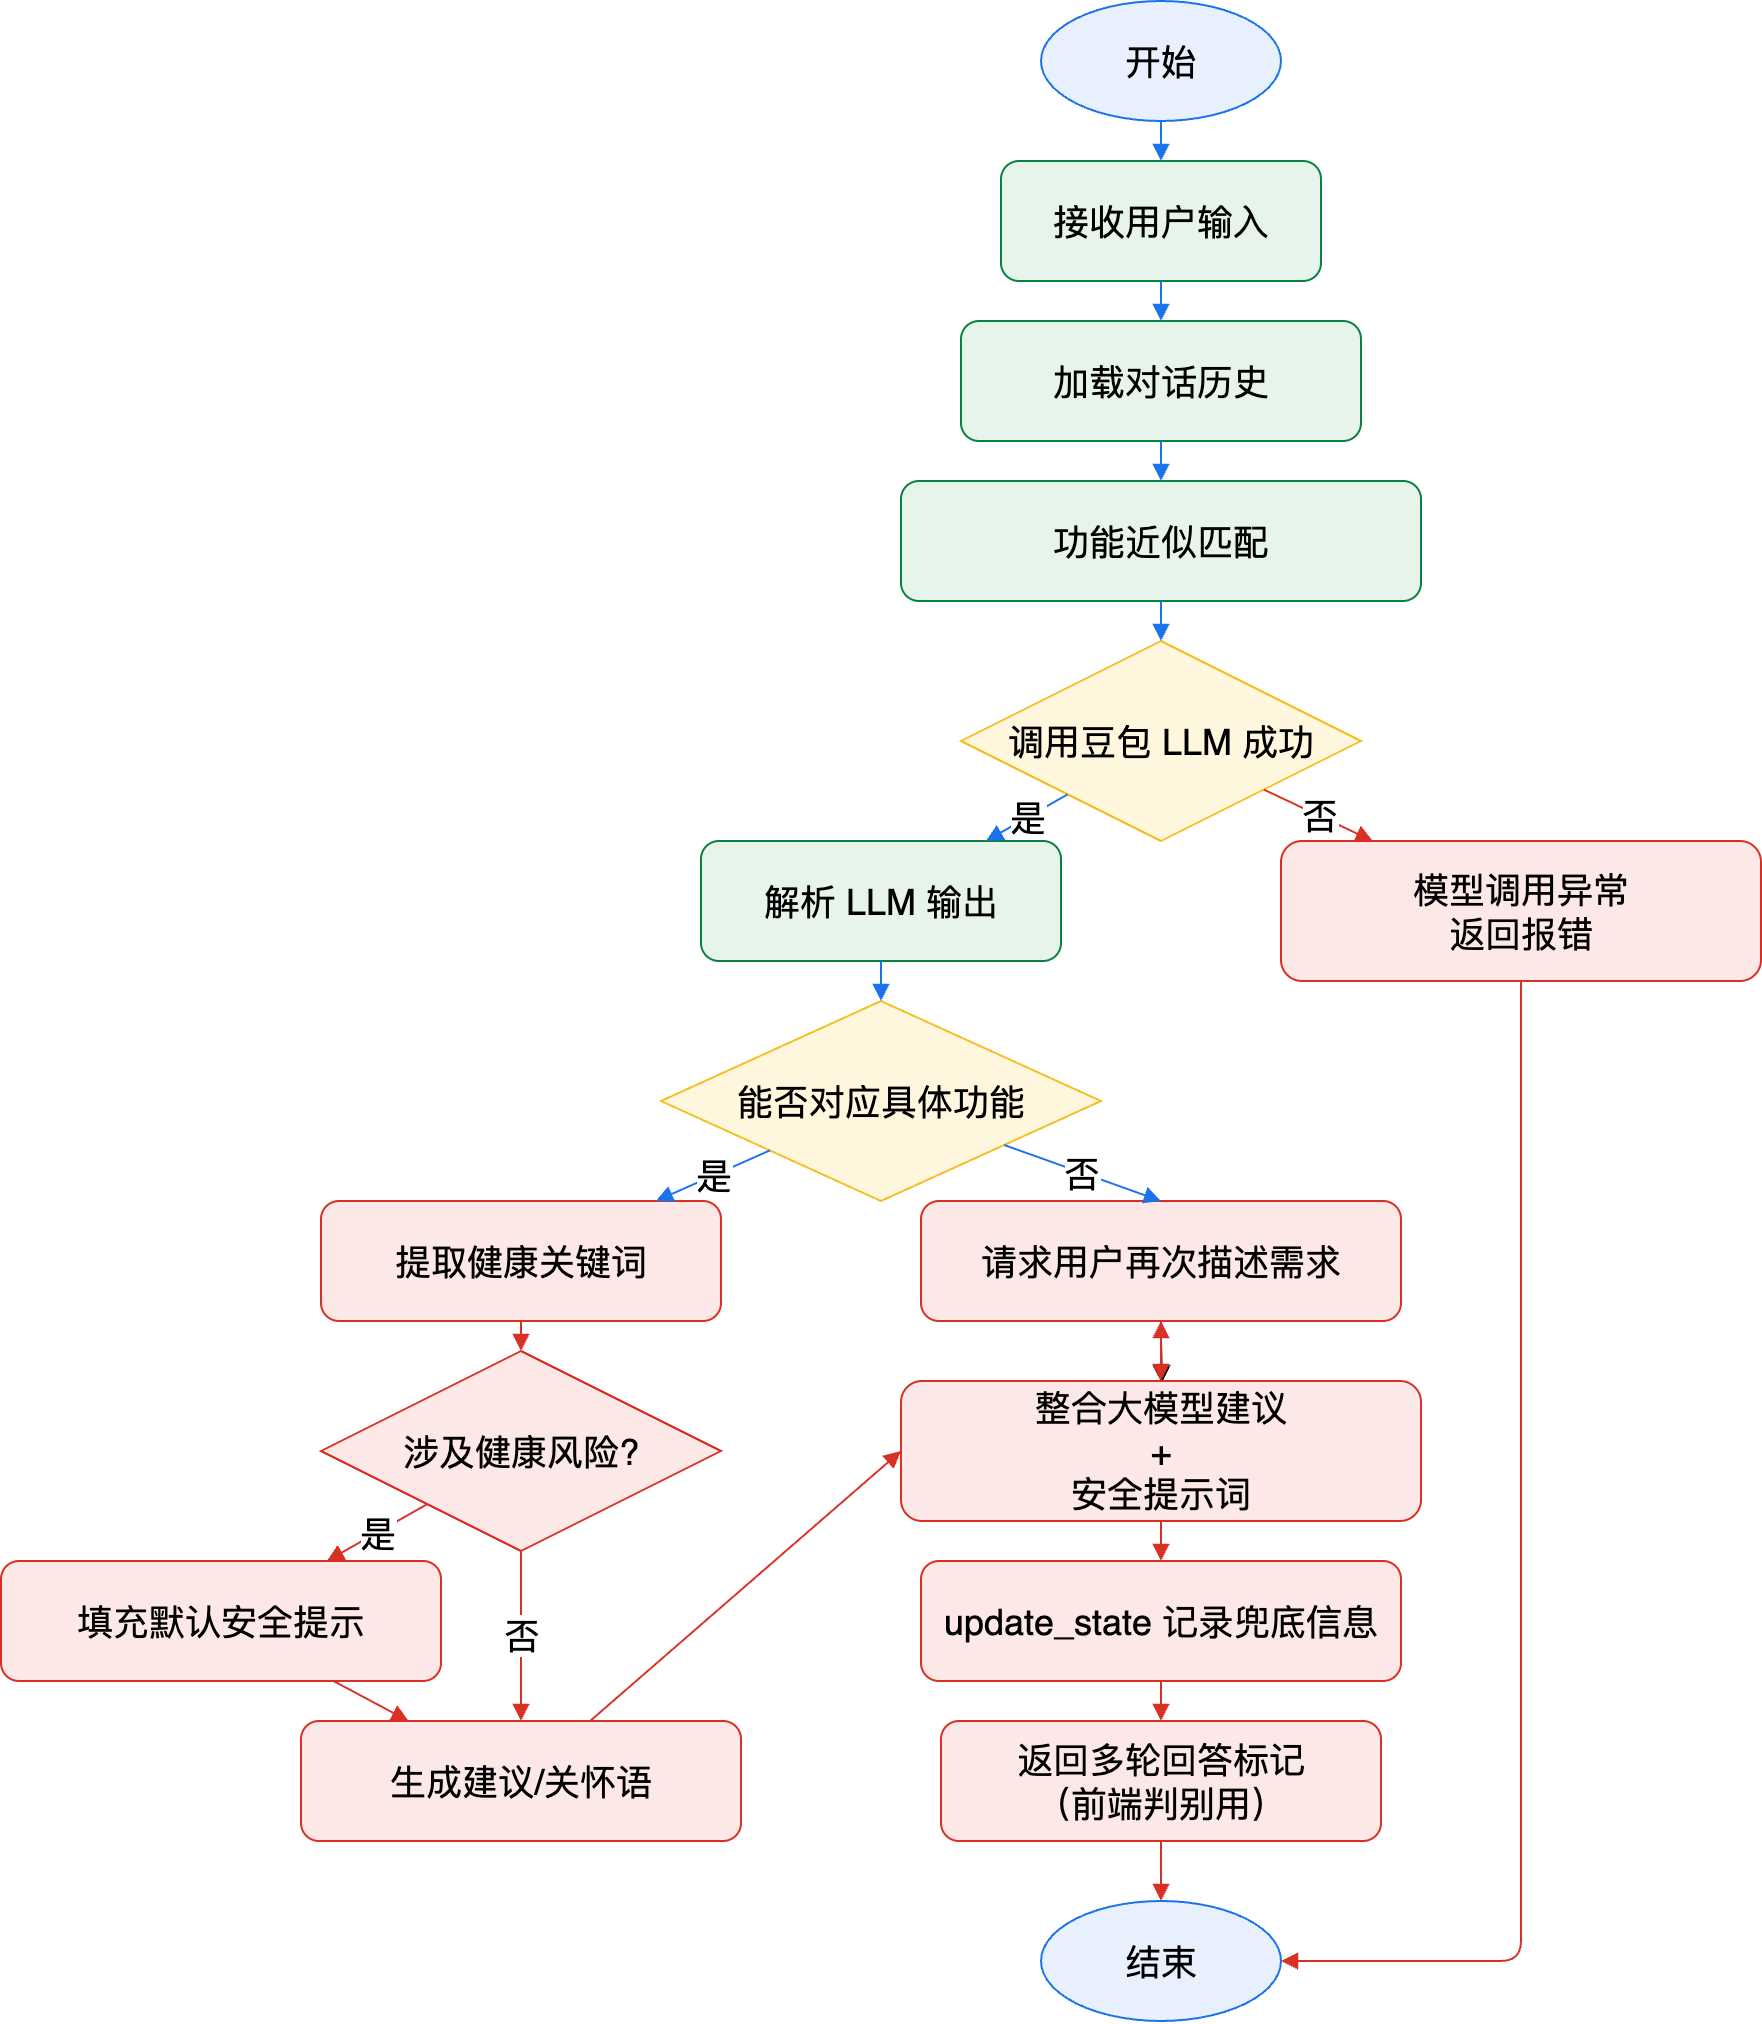

The diagram above was exported from draw.io. Its source (the exported page's mxGraphModel, read from the mxfile embedded in the PNG):
<mxGraphModel dx="1198" dy="812" grid="1" gridSize="10" guides="1" tooltips="1" connect="1" arrows="1" fold="1" page="1" pageScale="1" pageWidth="1240" pageHeight="1754" math="0" shadow="0">
  <root>
    <mxCell id="0" />
    <mxCell id="1" parent="0" />
    <mxCell id="start" value="开始" style="ellipse;whiteSpace=wrap;html=1;strokeColor=#1a73e8;fillColor=#e8f0fe;fontSize=18;" parent="1" vertex="1">
      <mxGeometry x="540" y="10" width="120" height="60" as="geometry" />
    </mxCell>
    <mxCell id="r1" value="接收用户输入" style="rounded=1;whiteSpace=wrap;html=1;strokeColor=#0b8043;fillColor=#e6f4ea;fontSize=18;" parent="1" vertex="1">
      <mxGeometry x="520" y="90" width="160" height="60" as="geometry" />
    </mxCell>
    <mxCell id="r2" value="加载对话历史" style="rounded=1;whiteSpace=wrap;html=1;strokeColor=#0b8043;fillColor=#e6f4ea;fontSize=18;" parent="1" vertex="1">
      <mxGeometry x="500" y="170" width="200" height="60" as="geometry" />
    </mxCell>
    <mxCell id="c1" value="功能近似匹配" style="rounded=1;whiteSpace=wrap;html=1;strokeColor=#0b8043;fillColor=#e6f4ea;fontSize=18;" parent="1" vertex="1">
      <mxGeometry x="470" y="250" width="260" height="60" as="geometry" />
    </mxCell>
    <mxCell id="d1" value="调用豆包 LLM 成功" style="rhombus;whiteSpace=wrap;html=1;strokeColor=#f6bf26;fillColor=#fef6dd;fontSize=18;" parent="1" vertex="1">
      <mxGeometry x="500" y="330" width="200" height="100" as="geometry" />
    </mxCell>
    <mxCell id="c3" value="解析 LLM 输出" style="rounded=1;whiteSpace=wrap;html=1;strokeColor=#0b8043;fillColor=#e6f4ea;fontSize=18;" parent="1" vertex="1">
      <mxGeometry x="370" y="430" width="180" height="60" as="geometry" />
    </mxCell>
    <mxCell id="d2" value="能否对应具体功能" style="rhombus;whiteSpace=wrap;html=1;strokeColor=#f6bf26;fillColor=#fef6dd;fontSize=18;" parent="1" vertex="1">
      <mxGeometry x="350" y="510" width="220" height="100" as="geometry" />
    </mxCell>
    <mxCell id="a1" value="提取健康关键词" style="rounded=1;whiteSpace=wrap;html=1;strokeColor=#d93025;fillColor=#fce8e6;fontSize=18;" parent="1" vertex="1">
      <mxGeometry x="180" y="610" width="200" height="60" as="geometry" />
    </mxCell>
    <mxCell id="a2" value="涉及健康风险?" style="rhombus;whiteSpace=wrap;html=1;strokeColor=#d93025;fillColor=#fce8e6;fontSize=18;" parent="1" vertex="1">
      <mxGeometry x="180" y="685" width="200" height="100" as="geometry" />
    </mxCell>
    <mxCell id="a3" value="填充默认安全提示" style="rounded=1;whiteSpace=wrap;html=1;strokeColor=#d93025;fillColor=#fce8e6;fontSize=18;" parent="1" vertex="1">
      <mxGeometry x="20" y="790" width="220" height="60" as="geometry" />
    </mxCell>
    <mxCell id="a4" value="生成建议/关怀语" style="rounded=1;whiteSpace=wrap;html=1;strokeColor=#d93025;fillColor=#fce8e6;fontSize=18;" parent="1" vertex="1">
      <mxGeometry x="170" y="870" width="220" height="60" as="geometry" />
    </mxCell>
    <mxCell id="TR8J26JDSWJaEVJ-IXkS-3" value="" style="edgeStyle=orthogonalEdgeStyle;rounded=0;orthogonalLoop=1;jettySize=auto;html=1;" edge="1" parent="1" target="q3">
      <mxGeometry relative="1" as="geometry">
        <mxPoint x="600" y="680" as="sourcePoint" />
      </mxGeometry>
    </mxCell>
    <mxCell id="q2" value="请求用户再次描述需求" style="rounded=1;whiteSpace=wrap;html=1;strokeColor=#d93025;fillColor=#fce8e6;fontSize=18;" parent="1" vertex="1">
      <mxGeometry x="480" y="610" width="240" height="60" as="geometry" />
    </mxCell>
    <mxCell id="q3" value="整合大模型建议&lt;div&gt;+&lt;/div&gt;&lt;div&gt;安全提示词&lt;/div&gt;" style="rounded=1;whiteSpace=wrap;html=1;strokeColor=#d93025;fillColor=#fce8e6;fontSize=18;" parent="1" vertex="1">
      <mxGeometry x="470" y="700" width="260" height="70" as="geometry" />
    </mxCell>
    <mxCell id="q4" value="update_state 记录兜底信息" style="rounded=1;whiteSpace=wrap;html=1;strokeColor=#d93025;fillColor=#fce8e6;fontSize=18;" parent="1" vertex="1">
      <mxGeometry x="480" y="790" width="240" height="60" as="geometry" />
    </mxCell>
    <mxCell id="q5" value="返回多轮回答标记&lt;div&gt;（前端判别用）&lt;/div&gt;" style="rounded=1;whiteSpace=wrap;html=1;strokeColor=#d93025;fillColor=#fce8e6;fontSize=18;" parent="1" vertex="1">
      <mxGeometry x="490" y="870" width="220" height="60" as="geometry" />
    </mxCell>
    <mxCell id="e1" value="模型调用异常&lt;div&gt;返回报错&lt;/div&gt;" style="rounded=1;whiteSpace=wrap;html=1;strokeColor=#d93025;fillColor=#fce8e6;fontSize=18;" parent="1" vertex="1">
      <mxGeometry x="660" y="430" width="240" height="70" as="geometry" />
    </mxCell>
    <mxCell id="finish" value="结束" style="ellipse;whiteSpace=wrap;html=1;strokeColor=#1a73e8;fillColor=#e8f0fe;fontSize=18;" parent="1" vertex="1">
      <mxGeometry x="540" y="960" width="120" height="60" as="geometry" />
    </mxCell>
    <mxCell id="edge1" style="endArrow=block;html=1;strokeColor=#1a73e8;fontSize=18;" parent="1" source="start" target="r1" edge="1">
      <mxGeometry relative="1" as="geometry" />
    </mxCell>
    <mxCell id="edge2" style="endArrow=block;html=1;strokeColor=#1a73e8;fontSize=18;" parent="1" source="r1" target="r2" edge="1">
      <mxGeometry relative="1" as="geometry" />
    </mxCell>
    <mxCell id="edge3" style="endArrow=block;html=1;strokeColor=#1a73e8;fontSize=18;" parent="1" source="r2" target="c1" edge="1">
      <mxGeometry relative="1" as="geometry" />
    </mxCell>
    <mxCell id="edge4" style="endArrow=block;html=1;strokeColor=#1a73e8;fontSize=18;" parent="1" source="c1" target="d1" edge="1">
      <mxGeometry relative="1" as="geometry" />
    </mxCell>
    <mxCell id="edge5" value="是" style="endArrow=block;html=1;strokeColor=#1a73e8;fontSize=18;" parent="1" source="d1" target="c3" edge="1">
      <mxGeometry relative="1" as="geometry" />
    </mxCell>
    <mxCell id="edge6" value="否" style="endArrow=block;html=1;strokeColor=#d93025;fontSize=18;" parent="1" source="d1" target="e1" edge="1">
      <mxGeometry relative="1" as="geometry" />
    </mxCell>
    <mxCell id="edge7" style="endArrow=block;html=1;strokeColor=#1a73e8;entryX=0.5;entryY=0;entryDx=0;entryDy=0;fontSize=18;" parent="1" source="c3" target="d2" edge="1">
      <mxGeometry relative="1" as="geometry">
        <mxPoint x="449.99999999999955" y="550" as="targetPoint" />
      </mxGeometry>
    </mxCell>
    <mxCell id="edge9" value="是" style="endArrow=block;html=1;strokeColor=#1a73e8;fontSize=18;" parent="1" source="d2" target="a1" edge="1">
      <mxGeometry relative="1" as="geometry" />
    </mxCell>
    <mxCell id="edge10" value="否" style="endArrow=block;html=1;strokeColor=#1a73e8;fontSize=18;entryX=0.5;entryY=0;entryDx=0;entryDy=0;" parent="1" source="d2" target="q2" edge="1">
      <mxGeometry relative="1" as="geometry">
        <mxPoint x="553.3333333333333" y="620" as="targetPoint" />
      </mxGeometry>
    </mxCell>
    <mxCell id="edge11" style="endArrow=block;html=1;strokeColor=#d93025;fontSize=18;" parent="1" source="a1" target="a2" edge="1">
      <mxGeometry relative="1" as="geometry" />
    </mxCell>
    <mxCell id="edge12" value="是" style="endArrow=block;html=1;strokeColor=#d93025;fontSize=18;" parent="1" source="a2" target="a3" edge="1">
      <mxGeometry relative="1" as="geometry" />
    </mxCell>
    <mxCell id="edge13" value="否" style="endArrow=block;html=1;strokeColor=#d93025;fontSize=18;" parent="1" source="a2" target="a4" edge="1">
      <mxGeometry relative="1" as="geometry" />
    </mxCell>
    <mxCell id="edge14" style="endArrow=block;html=1;strokeColor=#d93025;fontSize=18;" parent="1" source="a3" target="a4" edge="1">
      <mxGeometry relative="1" as="geometry" />
    </mxCell>
    <mxCell id="edge15" style="endArrow=block;html=1;strokeColor=#d93025;entryX=0;entryY=0.5;entryDx=0;entryDy=0;fontSize=18;" parent="1" source="a4" target="q3" edge="1">
      <mxGeometry relative="1" as="geometry" />
    </mxCell>
    <mxCell id="edge16" style="endArrow=block;html=1;strokeColor=#d93025;fontSize=18;" parent="1" target="q2" edge="1">
      <mxGeometry relative="1" as="geometry">
        <mxPoint x="600" y="680" as="sourcePoint" />
      </mxGeometry>
    </mxCell>
    <mxCell id="edge17" style="endArrow=block;html=1;strokeColor=#d93025;fontSize=18;" parent="1" source="q2" target="q3" edge="1">
      <mxGeometry relative="1" as="geometry" />
    </mxCell>
    <mxCell id="edge18" style="endArrow=block;html=1;strokeColor=#d93025;fontSize=18;" parent="1" source="q3" target="q4" edge="1">
      <mxGeometry relative="1" as="geometry" />
    </mxCell>
    <mxCell id="edge19" style="endArrow=block;html=1;strokeColor=#d93025;fontSize=18;" parent="1" source="q4" target="q5" edge="1">
      <mxGeometry relative="1" as="geometry" />
    </mxCell>
    <mxCell id="edge20" style="endArrow=block;html=1;strokeColor=#d93025;fontSize=18;" parent="1" source="q5" target="finish" edge="1">
      <mxGeometry relative="1" as="geometry" />
    </mxCell>
    <mxCell id="edge21" style="endArrow=block;html=1;strokeColor=#d93025;edgeStyle=orthogonalEdgeStyle;entryX=1;entryY=0.5;entryDx=0;entryDy=0;fontSize=18;" parent="1" source="e1" target="finish" edge="1">
      <mxGeometry relative="1" as="geometry">
        <mxPoint x="780" y="1140" as="targetPoint" />
      </mxGeometry>
    </mxCell>
  </root>
</mxGraphModel>